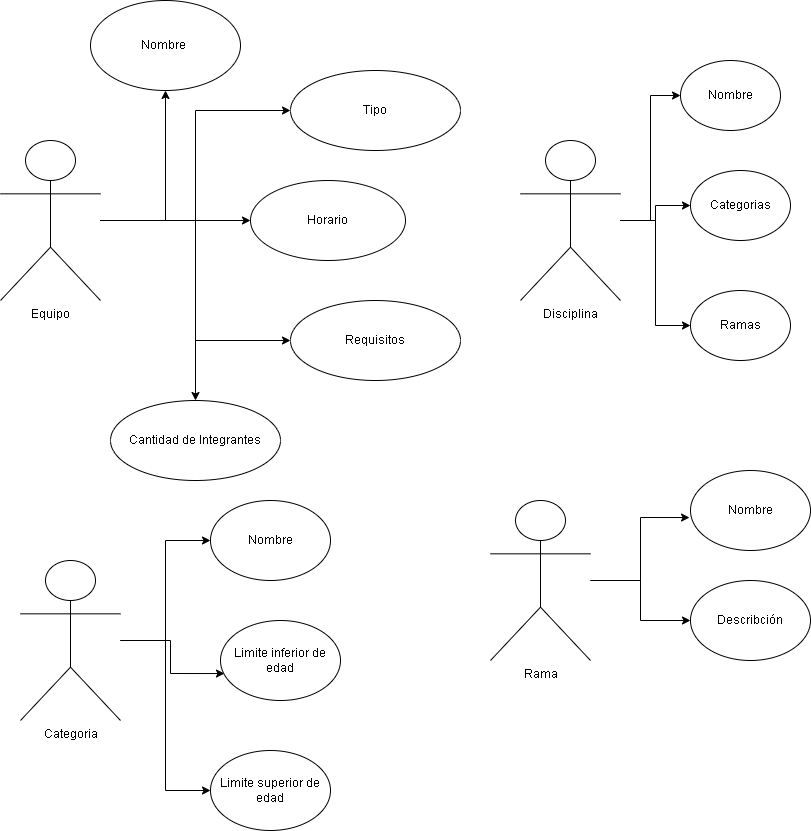

The diagram above was exported from draw.io. Its source (the exported page's mxGraphModel, read from the mxfile embedded in the PNG):
<mxGraphModel dx="868" dy="528" grid="1" gridSize="10" guides="1" tooltips="1" connect="1" arrows="1" fold="1" page="1" pageScale="1" pageWidth="850" pageHeight="1100" math="0" shadow="0">
  <root>
    <mxCell id="0" />
    <mxCell id="1" parent="0" />
    <mxCell id="OLtYPlKS6B8dQsWMrNvF-11" style="edgeStyle=orthogonalEdgeStyle;rounded=0;orthogonalLoop=1;jettySize=auto;html=1;entryX=0;entryY=0.5;entryDx=0;entryDy=0;" parent="1" source="OLtYPlKS6B8dQsWMrNvF-1" target="OLtYPlKS6B8dQsWMrNvF-3" edge="1">
      <mxGeometry relative="1" as="geometry" />
    </mxCell>
    <mxCell id="OLtYPlKS6B8dQsWMrNvF-12" style="edgeStyle=orthogonalEdgeStyle;rounded=0;orthogonalLoop=1;jettySize=auto;html=1;entryX=0;entryY=0.5;entryDx=0;entryDy=0;" parent="1" source="OLtYPlKS6B8dQsWMrNvF-1" target="OLtYPlKS6B8dQsWMrNvF-4" edge="1">
      <mxGeometry relative="1" as="geometry" />
    </mxCell>
    <mxCell id="OLtYPlKS6B8dQsWMrNvF-13" style="edgeStyle=orthogonalEdgeStyle;rounded=0;orthogonalLoop=1;jettySize=auto;html=1;entryX=0.5;entryY=1;entryDx=0;entryDy=0;" parent="1" source="OLtYPlKS6B8dQsWMrNvF-1" target="OLtYPlKS6B8dQsWMrNvF-2" edge="1">
      <mxGeometry relative="1" as="geometry">
        <Array as="points">
          <mxPoint x="185" y="230" />
        </Array>
      </mxGeometry>
    </mxCell>
    <mxCell id="OLtYPlKS6B8dQsWMrNvF-14" style="edgeStyle=orthogonalEdgeStyle;rounded=0;orthogonalLoop=1;jettySize=auto;html=1;" parent="1" source="OLtYPlKS6B8dQsWMrNvF-1" target="OLtYPlKS6B8dQsWMrNvF-6" edge="1">
      <mxGeometry relative="1" as="geometry" />
    </mxCell>
    <mxCell id="OLtYPlKS6B8dQsWMrNvF-15" style="edgeStyle=orthogonalEdgeStyle;rounded=0;orthogonalLoop=1;jettySize=auto;html=1;" parent="1" source="OLtYPlKS6B8dQsWMrNvF-1" target="OLtYPlKS6B8dQsWMrNvF-5" edge="1">
      <mxGeometry relative="1" as="geometry" />
    </mxCell>
    <mxCell id="OLtYPlKS6B8dQsWMrNvF-1" value="Equipo" style="shape=umlActor;verticalLabelPosition=bottom;verticalAlign=top;html=1;outlineConnect=0;" parent="1" vertex="1">
      <mxGeometry x="20" y="150" width="100" height="160" as="geometry" />
    </mxCell>
    <mxCell id="OLtYPlKS6B8dQsWMrNvF-2" value="Nombre&amp;nbsp;" style="ellipse;whiteSpace=wrap;html=1;" parent="1" vertex="1">
      <mxGeometry x="110" y="10" width="150" height="90" as="geometry" />
    </mxCell>
    <mxCell id="OLtYPlKS6B8dQsWMrNvF-3" value="Horario" style="ellipse;whiteSpace=wrap;html=1;" parent="1" vertex="1">
      <mxGeometry x="270" y="190" width="155" height="80" as="geometry" />
    </mxCell>
    <mxCell id="OLtYPlKS6B8dQsWMrNvF-4" value="Tipo" style="ellipse;whiteSpace=wrap;html=1;" parent="1" vertex="1">
      <mxGeometry x="310" y="80" width="170" height="80" as="geometry" />
    </mxCell>
    <mxCell id="OLtYPlKS6B8dQsWMrNvF-5" value="Cantidad de Integrantes" style="ellipse;whiteSpace=wrap;html=1;" parent="1" vertex="1">
      <mxGeometry x="130" y="410" width="170" height="80" as="geometry" />
    </mxCell>
    <mxCell id="OLtYPlKS6B8dQsWMrNvF-6" value="Requisitos" style="ellipse;whiteSpace=wrap;html=1;" parent="1" vertex="1">
      <mxGeometry x="310" y="310" width="170" height="80" as="geometry" />
    </mxCell>
    <mxCell id="OLtYPlKS6B8dQsWMrNvF-20" style="edgeStyle=orthogonalEdgeStyle;rounded=0;orthogonalLoop=1;jettySize=auto;html=1;entryX=0;entryY=0.5;entryDx=0;entryDy=0;" parent="1" source="OLtYPlKS6B8dQsWMrNvF-16" target="OLtYPlKS6B8dQsWMrNvF-17" edge="1">
      <mxGeometry relative="1" as="geometry" />
    </mxCell>
    <mxCell id="OLtYPlKS6B8dQsWMrNvF-21" style="edgeStyle=orthogonalEdgeStyle;rounded=0;orthogonalLoop=1;jettySize=auto;html=1;entryX=0;entryY=0.5;entryDx=0;entryDy=0;" parent="1" source="OLtYPlKS6B8dQsWMrNvF-16" target="OLtYPlKS6B8dQsWMrNvF-18" edge="1">
      <mxGeometry relative="1" as="geometry" />
    </mxCell>
    <mxCell id="OLtYPlKS6B8dQsWMrNvF-22" style="edgeStyle=orthogonalEdgeStyle;rounded=0;orthogonalLoop=1;jettySize=auto;html=1;entryX=0;entryY=0.5;entryDx=0;entryDy=0;" parent="1" source="OLtYPlKS6B8dQsWMrNvF-16" target="OLtYPlKS6B8dQsWMrNvF-19" edge="1">
      <mxGeometry relative="1" as="geometry" />
    </mxCell>
    <mxCell id="OLtYPlKS6B8dQsWMrNvF-16" value="Disciplina" style="shape=umlActor;verticalLabelPosition=bottom;verticalAlign=top;html=1;outlineConnect=0;" parent="1" vertex="1">
      <mxGeometry x="540" y="150" width="100" height="160" as="geometry" />
    </mxCell>
    <mxCell id="OLtYPlKS6B8dQsWMrNvF-17" value="Nombre" style="ellipse;whiteSpace=wrap;html=1;" parent="1" vertex="1">
      <mxGeometry x="700" y="70" width="100" height="70" as="geometry" />
    </mxCell>
    <mxCell id="OLtYPlKS6B8dQsWMrNvF-18" value="Categorias" style="ellipse;whiteSpace=wrap;html=1;" parent="1" vertex="1">
      <mxGeometry x="710" y="180" width="100" height="70" as="geometry" />
    </mxCell>
    <mxCell id="OLtYPlKS6B8dQsWMrNvF-19" value="Ramas" style="ellipse;whiteSpace=wrap;html=1;" parent="1" vertex="1">
      <mxGeometry x="710" y="300" width="100" height="70" as="geometry" />
    </mxCell>
    <mxCell id="OLtYPlKS6B8dQsWMrNvF-26" value="" style="edgeStyle=orthogonalEdgeStyle;rounded=0;orthogonalLoop=1;jettySize=auto;html=1;" parent="1" source="OLtYPlKS6B8dQsWMrNvF-23" target="OLtYPlKS6B8dQsWMrNvF-25" edge="1">
      <mxGeometry relative="1" as="geometry" />
    </mxCell>
    <mxCell id="OLtYPlKS6B8dQsWMrNvF-27" style="edgeStyle=orthogonalEdgeStyle;rounded=0;orthogonalLoop=1;jettySize=auto;html=1;entryX=-0.008;entryY=0.588;entryDx=0;entryDy=0;entryPerimeter=0;" parent="1" source="OLtYPlKS6B8dQsWMrNvF-23" target="OLtYPlKS6B8dQsWMrNvF-24" edge="1">
      <mxGeometry relative="1" as="geometry" />
    </mxCell>
    <mxCell id="OLtYPlKS6B8dQsWMrNvF-23" value="Rama" style="shape=umlActor;verticalLabelPosition=bottom;verticalAlign=top;html=1;outlineConnect=0;" parent="1" vertex="1">
      <mxGeometry x="510" y="510" width="100" height="160" as="geometry" />
    </mxCell>
    <mxCell id="OLtYPlKS6B8dQsWMrNvF-24" value="Nombre" style="ellipse;whiteSpace=wrap;html=1;" parent="1" vertex="1">
      <mxGeometry x="710" y="480" width="120" height="80" as="geometry" />
    </mxCell>
    <mxCell id="OLtYPlKS6B8dQsWMrNvF-25" value="Describción" style="ellipse;whiteSpace=wrap;html=1;" parent="1" vertex="1">
      <mxGeometry x="710" y="590" width="120" height="80" as="geometry" />
    </mxCell>
    <mxCell id="OLtYPlKS6B8dQsWMrNvF-32" style="edgeStyle=orthogonalEdgeStyle;rounded=0;orthogonalLoop=1;jettySize=auto;html=1;" parent="1" source="OLtYPlKS6B8dQsWMrNvF-28" target="OLtYPlKS6B8dQsWMrNvF-29" edge="1">
      <mxGeometry relative="1" as="geometry" />
    </mxCell>
    <mxCell id="OLtYPlKS6B8dQsWMrNvF-33" style="edgeStyle=orthogonalEdgeStyle;rounded=0;orthogonalLoop=1;jettySize=auto;html=1;entryX=0.033;entryY=0.663;entryDx=0;entryDy=0;entryPerimeter=0;" parent="1" source="OLtYPlKS6B8dQsWMrNvF-28" target="OLtYPlKS6B8dQsWMrNvF-30" edge="1">
      <mxGeometry relative="1" as="geometry" />
    </mxCell>
    <mxCell id="OLtYPlKS6B8dQsWMrNvF-34" style="edgeStyle=orthogonalEdgeStyle;rounded=0;orthogonalLoop=1;jettySize=auto;html=1;entryX=0;entryY=0.5;entryDx=0;entryDy=0;" parent="1" source="OLtYPlKS6B8dQsWMrNvF-28" target="OLtYPlKS6B8dQsWMrNvF-31" edge="1">
      <mxGeometry relative="1" as="geometry" />
    </mxCell>
    <mxCell id="OLtYPlKS6B8dQsWMrNvF-28" value="Categoria" style="shape=umlActor;verticalLabelPosition=bottom;verticalAlign=top;html=1;outlineConnect=0;" parent="1" vertex="1">
      <mxGeometry x="40" y="570" width="100" height="160" as="geometry" />
    </mxCell>
    <mxCell id="OLtYPlKS6B8dQsWMrNvF-29" value="Nombre" style="ellipse;whiteSpace=wrap;html=1;" parent="1" vertex="1">
      <mxGeometry x="230" y="510" width="120" height="80" as="geometry" />
    </mxCell>
    <mxCell id="OLtYPlKS6B8dQsWMrNvF-30" value="Limite inferior de edad" style="ellipse;whiteSpace=wrap;html=1;" parent="1" vertex="1">
      <mxGeometry x="240" y="630" width="120" height="80" as="geometry" />
    </mxCell>
    <mxCell id="OLtYPlKS6B8dQsWMrNvF-31" value="Limite superior de edad" style="ellipse;whiteSpace=wrap;html=1;" parent="1" vertex="1">
      <mxGeometry x="230" y="760" width="120" height="80" as="geometry" />
    </mxCell>
  </root>
</mxGraphModel>